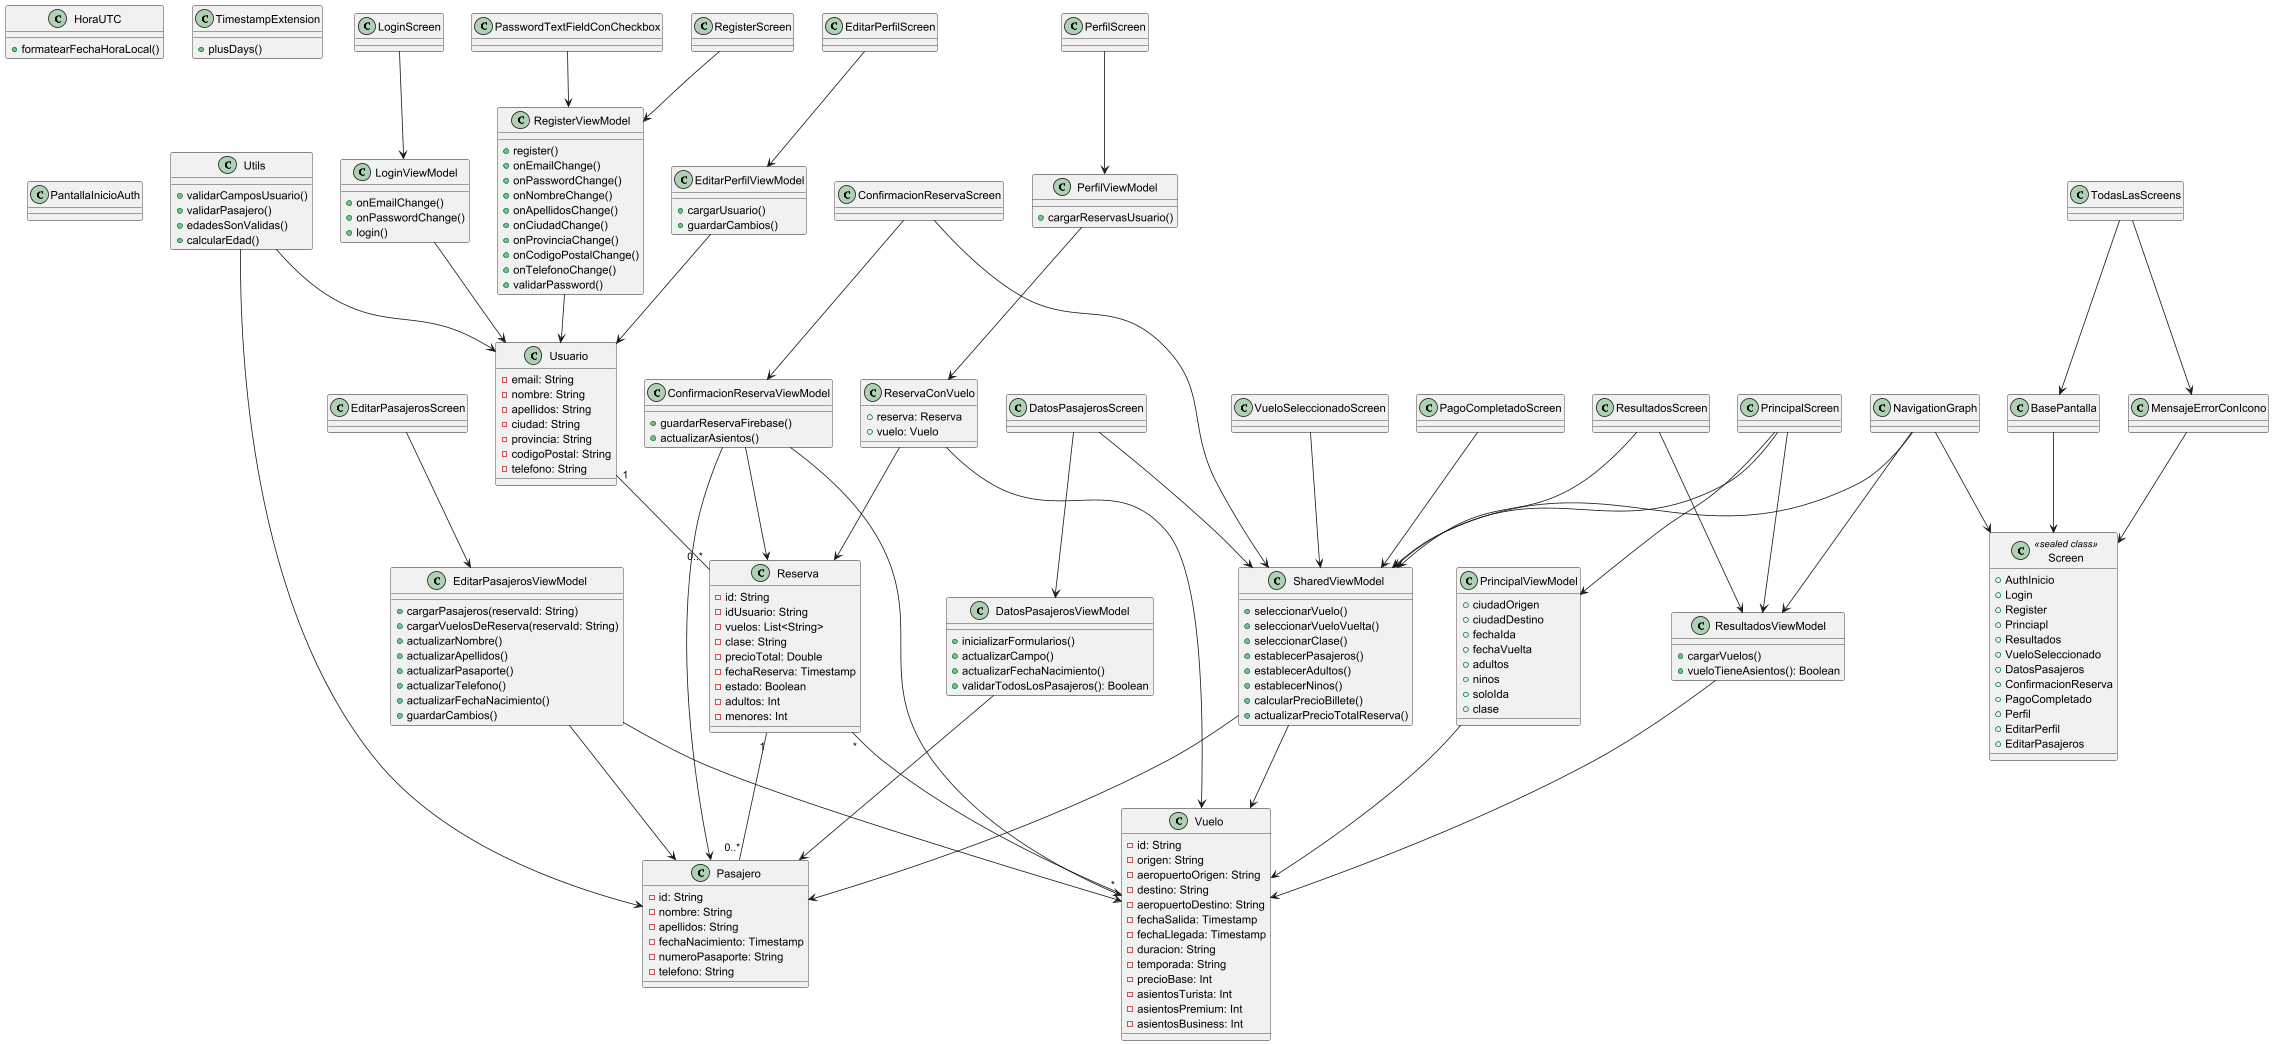

The diagram above was rendered by PlantUML. Its source (embedded in the PNG):
@startuml SpicyAirlinesDiagram

' ===== MODELOS =====
class Usuario {
  - email: String
  - nombre: String
  - apellidos: String
  - ciudad: String
  - provincia: String
  - codigoPostal: String
  - telefono: String
}

class Pasajero {
  - id: String
  - nombre: String
  - apellidos: String
  - fechaNacimiento: Timestamp
  - numeroPasaporte: String
  - telefono: String
}

class Vuelo {
  - id: String
  - origen: String
  - aeropuertoOrigen: String
  - destino: String
  - aeropuertoDestino: String
  - fechaSalida: Timestamp
  - fechaLlegada: Timestamp
  - duracion: String
  - temporada: String
  - precioBase: Int
  - asientosTurista: Int
  - asientosPremium: Int
  - asientosBusiness: Int
}

class Reserva {
  - id: String
  - idUsuario: String
  - vuelos: List<String>
  - clase: String
  - precioTotal: Double
  - fechaReserva: Timestamp
  - estado: Boolean
  - adultos: Int
  - menores: Int
}

class ReservaConVuelo {
  + reserva: Reserva
  + vuelo: Vuelo
}

' ===== VIEWMODELS =====
class ConfirmacionReservaViewModel {
  + guardarReservaFirebase()
  + actualizarAsientos()
}

class DatosPasajerosViewModel {
  + inicializarFormularios()
  + actualizarCampo()
  + actualizarFechaNacimiento()
  + validarTodosLosPasajeros(): Boolean
}

class EditarPasajerosViewModel {
  + cargarPasajeros(reservaId: String)
  + cargarVuelosDeReserva(reservaId: String)
  + actualizarNombre()
  + actualizarApellidos()
  + actualizarPasaporte()
  + actualizarTelefono()
  + actualizarFechaNacimiento()
  + guardarCambios()
}

class EditarPerfilViewModel {
  + cargarUsuario()
  + guardarCambios()
}

class LoginViewModel {
  + onEmailChange()
  + onPasswordChange()
  + login()
}

class PerfilViewModel {
  + cargarReservasUsuario()
}

class PrincipalViewModel {
  + ciudadOrigen
  + ciudadDestino
  + fechaIda
  + fechaVuelta
  + adultos
  + ninos
  + soloIda
  + clase
}

class RegisterViewModel {
  + register()
  + onEmailChange()
  + onPasswordChange()
  + onNombreChange()
  + onApellidosChange()
  + onCiudadChange()
  + onProvinciaChange()
  + onCodigoPostalChange()
  + onTelefonoChange()
  + validarPassword()
}

class ResultadosViewModel {
  + cargarVuelos()
  + vueloTieneAsientos(): Boolean
}

class SharedViewModel {
  + seleccionarVuelo()
  + seleccionarVueloVuelta()
  + seleccionarClase()
  + establecerPasajeros()
  + establecerAdultos()
  + establecerNinos()
  + calcularPrecioBillete()
  + actualizarPrecioTotalReserva()
}

' ===== RELACIONES =====
Usuario "1" -- "0..*" Reserva
Reserva "1" -- "0..*" Pasajero
Reserva "*" -- "*" Vuelo
ReservaConVuelo --> Reserva
ReservaConVuelo --> Vuelo

ConfirmacionReservaViewModel --> Reserva
ConfirmacionReservaViewModel --> Pasajero
ConfirmacionReservaViewModel --> Vuelo

DatosPasajerosViewModel --> Pasajero
EditarPasajerosViewModel --> Pasajero
EditarPasajerosViewModel --> Vuelo
EditarPerfilViewModel --> Usuario
LoginViewModel --> Usuario
PerfilViewModel --> ReservaConVuelo
PrincipalViewModel --> Vuelo
RegisterViewModel --> Usuario
ResultadosViewModel --> Vuelo
SharedViewModel --> Vuelo
SharedViewModel --> Pasajero

' ===== COMPONENTES =====
class BasePantalla
class MensajeErrorConIcono
class PasswordTextFieldConCheckbox

' ===== UTILS OPCIONALES =====
class Utils {
  + validarCamposUsuario()
  + validarPasajero()
  + edadesSonValidas()
  + calcularEdad()
}

class HoraUTC {
  + formatearFechaHoraLocal()
}

class TimestampExtension {
  + plusDays()
}

Utils --> Usuario
Utils --> Pasajero

' ===== NAVIGATION =====
class Screen <<sealed class>> {
  + AuthInicio
  + Login
  + Register
  + Princiapl
  + Resultados
  + VueloSeleccionado
  + DatosPasajeros
  + ConfirmacionReserva
  + PagoCompletado
  + Perfil
  + EditarPerfil
  + EditarPasajeros
}

class NavigationGraph

NavigationGraph --> Screen
NavigationGraph --> SharedViewModel
NavigationGraph --> ResultadosViewModel

BasePantalla --> Screen
MensajeErrorConIcono --> Screen
PasswordTextFieldConCheckbox --> RegisterViewModel

' ===== SCREENS (pantallas Composables) =====
class PantallaInicioAuth
class LoginScreen
class RegisterScreen
class PrincipalScreen
class ResultadosScreen
class VueloSeleccionadoScreen
class DatosPasajerosScreen
class ConfirmacionReservaScreen
class PagoCompletadoScreen
class PerfilScreen
class EditarPerfilScreen
class EditarPasajerosScreen

' Relación con ViewModels o componentes clave
LoginScreen --> LoginViewModel
RegisterScreen --> RegisterViewModel
PrincipalScreen --> PrincipalViewModel
PrincipalScreen --> SharedViewModel
PrincipalScreen --> ResultadosViewModel

ResultadosScreen --> SharedViewModel
ResultadosScreen --> ResultadosViewModel

VueloSeleccionadoScreen --> SharedViewModel
DatosPasajerosScreen --> SharedViewModel
DatosPasajerosScreen --> DatosPasajerosViewModel

ConfirmacionReservaScreen --> SharedViewModel
ConfirmacionReservaScreen --> ConfirmacionReservaViewModel

PagoCompletadoScreen --> SharedViewModel

PerfilScreen --> PerfilViewModel
EditarPerfilScreen --> EditarPerfilViewModel
EditarPasajerosScreen --> EditarPasajerosViewModel

TodasLasScreens --> BasePantalla
TodasLasScreens --> MensajeErrorConIcono

@enduml